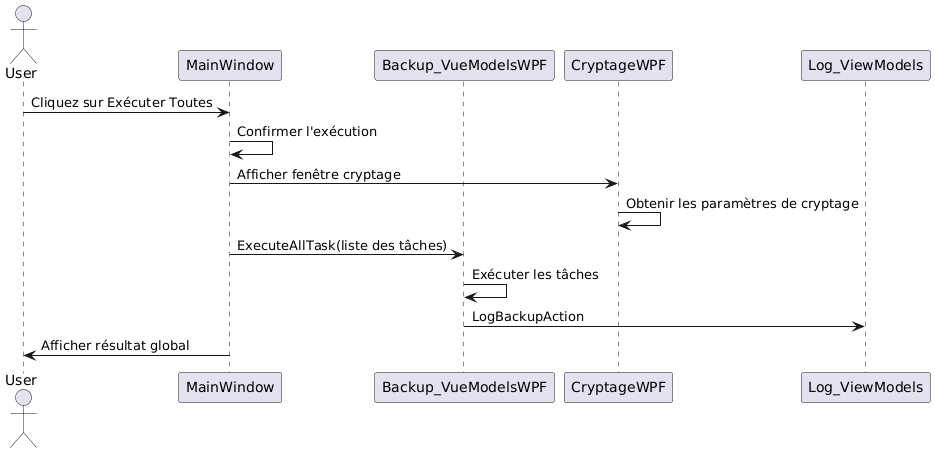

The diagram above was rendered by PlantUML. Its source (embedded in the PNG):
@startuml
actor User
participant "MainWindow" as MW
participant "Backup_VueModelsWPF" as BVM
participant "CryptageWPF" as Cryptage
participant "Log_ViewModels" as LV

User -> MW : Cliquez sur Exécuter Toutes
MW -> MW : Confirmer l'exécution
MW -> Cryptage : Afficher fenêtre cryptage
Cryptage -> Cryptage : Obtenir les paramètres de cryptage
MW -> BVM : ExecuteAllTask(liste des tâches)
BVM -> BVM : Exécuter les tâches
BVM -> LV : LogBackupAction
MW -> User : Afficher résultat global
@enduml